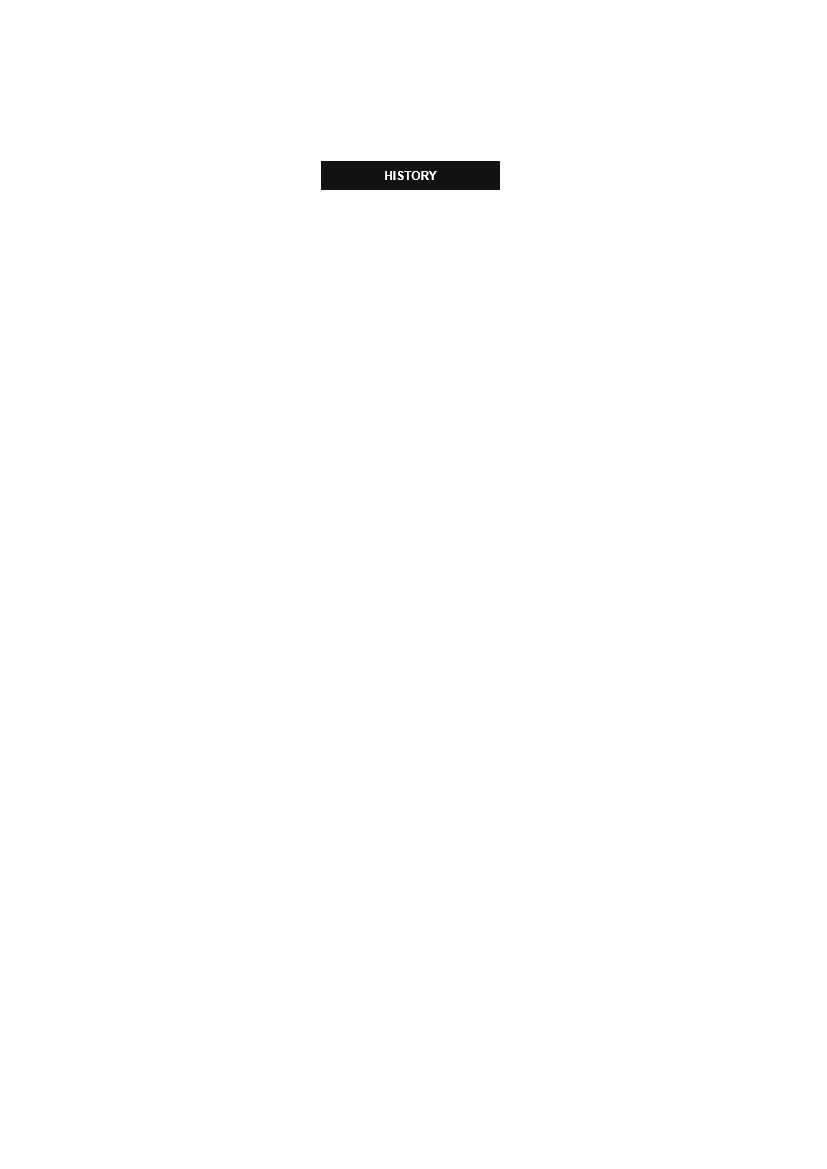

The diagram above was exported from draw.io. Its source (the exported page's mxGraphModel, read from the mxfile embedded in the PNG):
<mxGraphModel dx="872" dy="447" grid="1" gridSize="10" guides="1" tooltips="1" connect="1" arrows="1" fold="1" page="1" pageScale="1" pageWidth="827" pageHeight="1169" math="0" shadow="0">
  <root>
    <mxCell id="0" />
    <mxCell id="1" parent="0" />
    <mxCell id="Dl9VTWbRGtvmvExoYW14-1" value="HISTORY" style="shape=table;startSize=30;container=1;collapsible=1;childLayout=tableLayout;fixedRows=1;rowLines=0;fontStyle=1;align=center;resizeLast=1;html=1;" vertex="1" parent="1">
      <mxGeometry x="320" y="160" width="180" height="150" as="geometry" />
    </mxCell>
    <mxCell id="Dl9VTWbRGtvmvExoYW14-2" value="" style="shape=tableRow;horizontal=0;startSize=0;swimlaneHead=0;swimlaneBody=0;fillColor=none;collapsible=0;dropTarget=0;points=[[0,0.5],[1,0.5]];portConstraint=eastwest;top=0;left=0;right=0;bottom=1;" vertex="1" parent="Dl9VTWbRGtvmvExoYW14-1">
      <mxGeometry y="30" width="180" height="30" as="geometry" />
    </mxCell>
    <mxCell id="Dl9VTWbRGtvmvExoYW14-3" value="PK" style="shape=partialRectangle;connectable=0;fillColor=none;top=0;left=0;bottom=0;right=0;fontStyle=1;overflow=hidden;whiteSpace=wrap;html=1;" vertex="1" parent="Dl9VTWbRGtvmvExoYW14-2">
      <mxGeometry width="30" height="30" as="geometry">
        <mxRectangle width="30" height="30" as="alternateBounds" />
      </mxGeometry>
    </mxCell>
    <mxCell id="Dl9VTWbRGtvmvExoYW14-4" value="id" style="shape=partialRectangle;connectable=0;fillColor=none;top=0;left=0;bottom=0;right=0;align=left;spacingLeft=6;fontStyle=5;overflow=hidden;whiteSpace=wrap;html=1;" vertex="1" parent="Dl9VTWbRGtvmvExoYW14-2">
      <mxGeometry x="30" width="150" height="30" as="geometry">
        <mxRectangle width="150" height="30" as="alternateBounds" />
      </mxGeometry>
    </mxCell>
    <mxCell id="Dl9VTWbRGtvmvExoYW14-5" value="" style="shape=tableRow;horizontal=0;startSize=0;swimlaneHead=0;swimlaneBody=0;fillColor=none;collapsible=0;dropTarget=0;points=[[0,0.5],[1,0.5]];portConstraint=eastwest;top=0;left=0;right=0;bottom=0;" vertex="1" parent="Dl9VTWbRGtvmvExoYW14-1">
      <mxGeometry y="60" width="180" height="30" as="geometry" />
    </mxCell>
    <mxCell id="Dl9VTWbRGtvmvExoYW14-6" value="" style="shape=partialRectangle;connectable=0;fillColor=none;top=0;left=0;bottom=0;right=0;editable=1;overflow=hidden;whiteSpace=wrap;html=1;" vertex="1" parent="Dl9VTWbRGtvmvExoYW14-5">
      <mxGeometry width="30" height="30" as="geometry">
        <mxRectangle width="30" height="30" as="alternateBounds" />
      </mxGeometry>
    </mxCell>
    <mxCell id="Dl9VTWbRGtvmvExoYW14-7" value="tipo" style="shape=partialRectangle;connectable=0;fillColor=none;top=0;left=0;bottom=0;right=0;align=left;spacingLeft=6;overflow=hidden;whiteSpace=wrap;html=1;" vertex="1" parent="Dl9VTWbRGtvmvExoYW14-5">
      <mxGeometry x="30" width="150" height="30" as="geometry">
        <mxRectangle width="150" height="30" as="alternateBounds" />
      </mxGeometry>
    </mxCell>
    <mxCell id="Dl9VTWbRGtvmvExoYW14-8" value="" style="shape=tableRow;horizontal=0;startSize=0;swimlaneHead=0;swimlaneBody=0;fillColor=none;collapsible=0;dropTarget=0;points=[[0,0.5],[1,0.5]];portConstraint=eastwest;top=0;left=0;right=0;bottom=0;" vertex="1" parent="Dl9VTWbRGtvmvExoYW14-1">
      <mxGeometry y="90" width="180" height="30" as="geometry" />
    </mxCell>
    <mxCell id="Dl9VTWbRGtvmvExoYW14-9" value="" style="shape=partialRectangle;connectable=0;fillColor=none;top=0;left=0;bottom=0;right=0;editable=1;overflow=hidden;whiteSpace=wrap;html=1;" vertex="1" parent="Dl9VTWbRGtvmvExoYW14-8">
      <mxGeometry width="30" height="30" as="geometry">
        <mxRectangle width="30" height="30" as="alternateBounds" />
      </mxGeometry>
    </mxCell>
    <mxCell id="Dl9VTWbRGtvmvExoYW14-10" value="objeto" style="shape=partialRectangle;connectable=0;fillColor=none;top=0;left=0;bottom=0;right=0;align=left;spacingLeft=6;overflow=hidden;whiteSpace=wrap;html=1;" vertex="1" parent="Dl9VTWbRGtvmvExoYW14-8">
      <mxGeometry x="30" width="150" height="30" as="geometry">
        <mxRectangle width="150" height="30" as="alternateBounds" />
      </mxGeometry>
    </mxCell>
    <mxCell id="Dl9VTWbRGtvmvExoYW14-11" value="" style="shape=tableRow;horizontal=0;startSize=0;swimlaneHead=0;swimlaneBody=0;fillColor=none;collapsible=0;dropTarget=0;points=[[0,0.5],[1,0.5]];portConstraint=eastwest;top=0;left=0;right=0;bottom=0;" vertex="1" parent="Dl9VTWbRGtvmvExoYW14-1">
      <mxGeometry y="120" width="180" height="30" as="geometry" />
    </mxCell>
    <mxCell id="Dl9VTWbRGtvmvExoYW14-12" value="" style="shape=partialRectangle;connectable=0;fillColor=none;top=0;left=0;bottom=0;right=0;editable=1;overflow=hidden;whiteSpace=wrap;html=1;" vertex="1" parent="Dl9VTWbRGtvmvExoYW14-11">
      <mxGeometry width="30" height="30" as="geometry">
        <mxRectangle width="30" height="30" as="alternateBounds" />
      </mxGeometry>
    </mxCell>
    <mxCell id="Dl9VTWbRGtvmvExoYW14-13" value="base64Img" style="shape=partialRectangle;connectable=0;fillColor=none;top=0;left=0;bottom=0;right=0;align=left;spacingLeft=6;overflow=hidden;whiteSpace=wrap;html=1;" vertex="1" parent="Dl9VTWbRGtvmvExoYW14-11">
      <mxGeometry x="30" width="150" height="30" as="geometry">
        <mxRectangle width="150" height="30" as="alternateBounds" />
      </mxGeometry>
    </mxCell>
  </root>
</mxGraphModel>